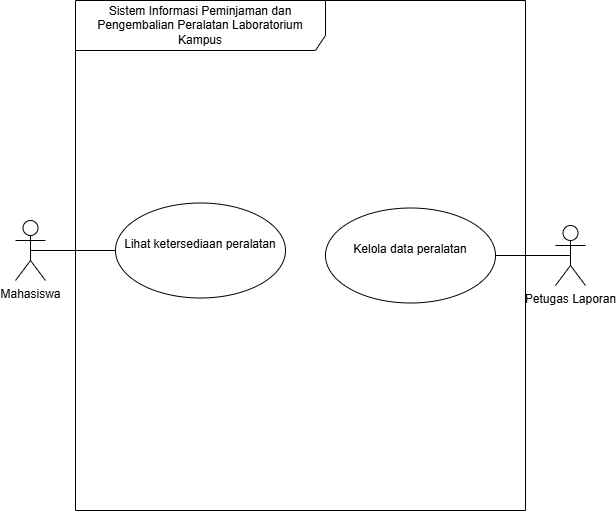

The diagram above was exported from draw.io. Its source (the exported page's mxGraphModel, read from the mxfile embedded in the PNG):
<mxGraphModel dx="1030" dy="614" grid="1" gridSize="10" guides="1" tooltips="1" connect="1" arrows="1" fold="1" page="1" pageScale="1" pageWidth="850" pageHeight="1100" math="0" shadow="0">
  <root>
    <mxCell id="0" />
    <mxCell id="1" parent="0" />
    <mxCell id="Kp-JMHl5fp8uXL6Lwo4z-1" parent="1" style="shape=umlFrame;whiteSpace=wrap;html=1;pointerEvents=0;recursiveResize=0;container=1;collapsible=0;width=250;height=50;" value="Sistem Informasi Peminjaman dan Pengembalian Peralatan Laboratorium&lt;br/&gt;Kampus" vertex="1">
      <mxGeometry height="510" width="450" x="160" y="100" as="geometry" />
    </mxCell>
    <mxCell id="Kp-JMHl5fp8uXL6Lwo4z-2" parent="Kp-JMHl5fp8uXL6Lwo4z-1" style="ellipse;" value="Lihat ketersediaan peralatan&#10;" vertex="1">
      <mxGeometry height="95" width="170" x="40" y="202.5" as="geometry" />
    </mxCell>
    <mxCell id="Kp-JMHl5fp8uXL6Lwo4z-3" parent="Kp-JMHl5fp8uXL6Lwo4z-1" style="ellipse;" value="Kelola data peralatan&#10;" vertex="1">
      <mxGeometry height="95" width="170" x="250" y="207.5" as="geometry" />
    </mxCell>
    <mxCell id="Kp-JMHl5fp8uXL6Lwo4z-4" edge="1" parent="1" source="Kp-JMHl5fp8uXL6Lwo4z-5" style="edgeStyle=none;html=1;exitX=0.5;exitY=0.5;exitDx=0;exitDy=0;exitPerimeter=0;endArrow=none;endFill=0;" target="Kp-JMHl5fp8uXL6Lwo4z-2">
      <mxGeometry relative="1" as="geometry" />
    </mxCell>
    <mxCell id="Kp-JMHl5fp8uXL6Lwo4z-5" parent="1" style="shape=umlActor;verticalLabelPosition=bottom;verticalAlign=top;html=1;" value="Mahasiswa" vertex="1">
      <mxGeometry height="60" width="30" x="100" y="320" as="geometry" />
    </mxCell>
    <mxCell id="Kp-JMHl5fp8uXL6Lwo4z-6" edge="1" parent="1" source="Kp-JMHl5fp8uXL6Lwo4z-7" style="edgeStyle=none;html=1;exitX=0.5;exitY=0.5;exitDx=0;exitDy=0;exitPerimeter=0;endArrow=none;endFill=0;" target="Kp-JMHl5fp8uXL6Lwo4z-3">
      <mxGeometry relative="1" as="geometry" />
    </mxCell>
    <mxCell id="Kp-JMHl5fp8uXL6Lwo4z-7" parent="1" style="shape=umlActor;verticalLabelPosition=bottom;verticalAlign=top;html=1;" value="Petugas Laporan&lt;div&gt;&lt;br&gt;&lt;/div&gt;" vertex="1">
      <mxGeometry height="60" width="30" x="640" y="325" as="geometry" />
    </mxCell>
  </root>
</mxGraphModel>